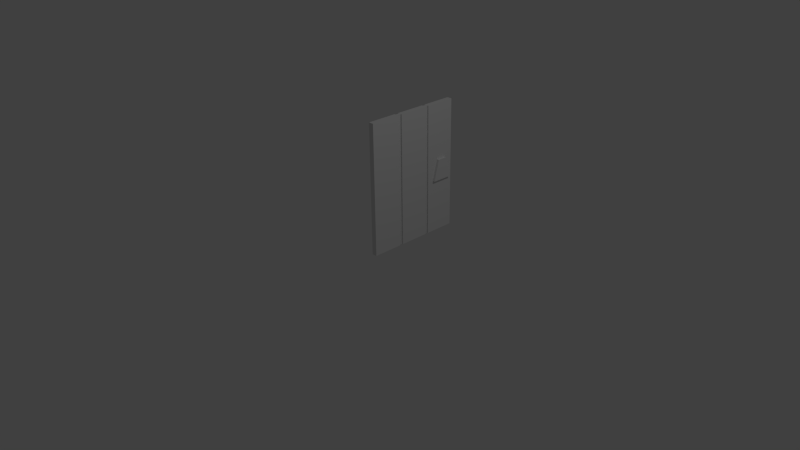 # Source: shack_front_door.blend  (saved by Blender 2.76.0; exported with 4.5.12 LTS)
import bpy
from mathutils import Matrix  # noqa: F401  (used for matrix-valued properties, if any)

bpy.ops.wm.read_factory_settings(use_empty=True)
scene = bpy.context.scene
scene.name = 'Scene'

# ---- collections
col_collection_1 = bpy.data.collections.new('Collection 1'); scene.collection.children.link(col_collection_1)
col_collection_2 = bpy.data.collections.new('Collection 2'); scene.collection.children.link(col_collection_2)

# ---- materials (node trees are filled in below, after node groups)
mat_material = bpy.data.materials.new('Material')
mat_material.alpha_threshold = 0.0
mat_material.use_transparent_shadow = False
mat_material.roughness = 0.5
mat_material.line_color = (0.0, 0.0, 0.0, 1.0)

# ---- material node trees

# ---- world
world_world = bpy.data.worlds.new('World'); scene.world = world_world
world_world.color = (0.05088, 0.05088, 0.05088)
world_world.use_sun_shadow = False
world_world.sun_shadow_jitter_overblur = 0.0
world_world.cycles.sampling_method = 'MANUAL'
world_world.cycles.sample_map_resolution = 256

# ---- cameras
cam_camera = bpy.data.cameras.new('Camera')
cam_camera.clip_end = 100.0
cam_camera.lens = 35.0
cam_camera.sensor_width = 32.0
cam_camera.sensor_height = 18.0
cam_camera.ortho_scale = 7.314
cam_camera.dof.focus_distance = 0.0
cam_camera.dof.aperture_fstop = 128.0

# ---- lights
light_lamp = bpy.data.lights.new('Lamp', 'POINT')
light_lamp.transmission_factor = 0.0
light_lamp.cutoff_distance = 30.0
light_lamp.energy = 100.0
light_lamp.shadow_buffer_clip_start = 1.001
light_lamp.shadow_soft_size = 0.1
light_lamp.shadow_maximum_resolution = 0.006
light_lamp.use_absolute_resolution = True
light_lamp.cycles.use_multiple_importance_sampling = False

# ---- meshes
me_cube = bpy.data.meshes.new('Cube')
me_cube.from_pydata([(0.03464, 0.4134, -0.3975), (0.03464, -0.006106, -0.3975), (-0.03658, -0.006106, -0.3975), (-0.03658, 0.4134, -0.3975), (0.03464, 0.4134, 1.398), (0.03464, -0.006106, 1.398), (-0.03658, -0.006106, 1.398), (-0.03658, 0.4134, 1.398), (0.03464, 0.2037, -0.3975), (-0.0009719, 0.4134, -0.3975), (0.03464, 0.4134, 0.5), (-0.0009719, -0.006106, -0.3975), (0.03464, -0.006106, 0.5), (-0.03658, 0.2037, -0.3975), (-0.03658, -0.006106, 0.5), (-0.03658, 0.4134, 0.5), (0.03464, 0.2037, 1.398), (-0.0009718, 0.4134, 1.398), (-0.0009719, -0.006106, 1.398), (-0.03658, 0.2037, 1.398), (-0.0009718, 0.4134, 0.5), (-0.03658, 0.2037, 0.5), (-0.0009719, -0.006106, 0.5), (0.03464, 0.2037, 0.5), (-0.0009719, 0.2037, 1.398), (-0.0009719, 0.2037, -0.3975), (0.03464, 0.09878, -0.3975), (-0.01878, 0.4134, -0.3975), (0.03464, 0.4134, 0.9488), (-0.01878, -0.006106, -0.3975), (0.03464, -0.006106, 0.9488), (-0.03658, 0.3085, -0.3975), (-0.03658, -0.006106, 0.9488), (-0.03658, 0.4134, 0.9488), (0.03464, 0.09878, 1.398), (-0.01878, 0.4134, 1.398), (-0.01878, -0.006106, 1.398), (-0.03658, 0.3085, 1.398), (0.03464, 0.3085, -0.3975), (0.01683, 0.4134, -0.3975), (0.03464, 0.4134, 0.05125), (0.01683, -0.006106, -0.3975), (0.03464, -0.006106, 0.05125), (-0.03658, 0.09878, -0.3975), (-0.03658, -0.006106, 0.05125), (-0.03658, 0.4134, 0.05125), (0.03464, 0.3085, 1.398), (0.01683, 0.4134, 1.398), (0.01683, -0.006106, 1.398), (-0.03658, 0.09878, 1.398), (-0.01878, 0.4134, 0.5), (0.01683, 0.4134, 0.5), (-0.0009718, 0.4134, 0.9488), (-0.0009718, 0.4134, 0.05125), (-0.03658, 0.3085, 0.5), (-0.03658, 0.09878, 0.5), (-0.03658, 0.2037, 0.05125), (-0.03658, 0.2037, 0.9488), (-0.01878, -0.006106, 0.5), (0.01683, -0.006106, 0.5), (-0.0009719, -0.006106, 0.05125), (-0.0009719, -0.006106, 0.9488), (0.03464, 0.09878, 0.5), (0.03464, 0.3085, 0.5), (0.03464, 0.2037, 0.05125), (0.03464, 0.2037, 0.9488), (-0.0009719, 0.09878, 1.398), (-0.0009718, 0.3085, 1.398), (0.01683, 0.2037, 1.398), (-0.01878, 0.2037, 1.398), (-0.01878, 0.2037, -0.3975), (0.01683, 0.2037, -0.3975), (-0.0009719, 0.3085, -0.3975), (-0.0009719, 0.09878, -0.3975), (0.01683, 0.09878, -0.3975), (0.01683, 0.3085, -0.3975), (-0.01878, 0.3085, -0.3975), (-0.01878, 0.3085, 1.398), (0.01683, 0.3085, 1.398), (0.01683, 0.09878, 1.398), (0.03464, 0.3085, 0.9488), (0.03464, 0.3085, 0.05125), (0.03464, 0.09878, 0.05125), (0.01683, -0.006106, 0.9488), (0.01683, -0.006106, 0.05125), (-0.01878, -0.006106, 0.05125), (-0.03658, 0.09878, 0.9488), (-0.03658, 0.09878, 0.05125), (-0.03658, 0.3085, 0.05125), (0.01683, 0.4134, 0.05125), (0.01683, 0.4134, 0.9488), (-0.01878, 0.4134, 0.9488), (-0.01878, 0.4134, 0.05125), (-0.03658, 0.3085, 0.9488), (-0.01878, -0.006106, 0.9488), (0.03464, 0.09878, 0.9488), (-0.01878, 0.09878, 1.398), (-0.01878, 0.09878, -0.3975), (0.03464, 0.8771, -0.3975), (0.03464, 0.4576, -0.3975), (-0.03658, 0.4576, -0.3975), (-0.03658, 0.8771, -0.3975), (0.03464, 0.8771, 1.398), (0.03464, 0.4576, 1.398), (-0.03658, 0.4576, 1.398), (-0.03658, 0.8771, 1.398), (0.03464, 0.6674, -0.3975), (-0.0009719, 0.8771, -0.3975), (0.03464, 0.8771, 0.5), (-0.0009719, 0.4576, -0.3975), (0.03464, 0.4576, 0.5), (-0.03658, 0.6674, -0.3975), (-0.03658, 0.4576, 0.5), (-0.03658, 0.8771, 0.5), (0.03464, 0.6674, 1.398), (-0.0009718, 0.8771, 1.398), (-0.0009719, 0.4576, 1.398), (-0.03658, 0.6674, 1.398), (-0.0009718, 0.8771, 0.5), (-0.03658, 0.6674, 0.5), (-0.0009719, 0.4576, 0.5), (0.03464, 0.6674, 0.5), (-0.0009719, 0.6674, 1.398), (-0.0009719, 0.6674, -0.3975), (0.03464, 0.5625, -0.3975), (-0.01878, 0.8771, -0.3975), (0.03464, 0.8771, 0.9488), (-0.01878, 0.4576, -0.3975), (0.03464, 0.4576, 0.9488), (-0.03658, 0.7722, -0.3975), (-0.03658, 0.4576, 0.9488), (-0.03658, 0.8771, 0.9488), (0.03464, 0.5625, 1.398), (-0.01878, 0.8771, 1.398), (-0.01878, 0.4576, 1.398), (-0.03658, 0.7722, 1.398), (0.03464, 0.7722, -0.3975), (0.01683, 0.8771, -0.3975), (0.03464, 0.8771, 0.05125), (0.01683, 0.4576, -0.3975), (0.03464, 0.4576, 0.05125), (-0.03658, 0.5625, -0.3975), (-0.03658, 0.4576, 0.05125), (-0.03658, 0.8771, 0.05125), (0.03464, 0.7722, 1.398), (0.01683, 0.8771, 1.398), (0.01683, 0.4576, 1.398), (-0.03658, 0.5625, 1.398), (-0.01878, 0.8771, 0.5), (0.01683, 0.8771, 0.5), (-0.0009718, 0.8771, 0.9488), (-0.0009718, 0.8771, 0.05125), (-0.03658, 0.7722, 0.5), (-0.03658, 0.5625, 0.5), (-0.03658, 0.6674, 0.05125), (-0.03658, 0.6674, 0.9488), (-0.01878, 0.4576, 0.5), (0.01683, 0.4576, 0.5), (-0.0009719, 0.4576, 0.05125), (-0.0009719, 0.4576, 0.9488), (0.03464, 0.5625, 0.5), (0.03464, 0.7722, 0.5), (0.03464, 0.6674, 0.05125), (0.03464, 0.6674, 0.9488), (-0.0009719, 0.5625, 1.398), (-0.0009718, 0.7722, 1.398), (0.01683, 0.6674, 1.398), (-0.01878, 0.6674, 1.398), (-0.01878, 0.6674, -0.3975), (0.01683, 0.6674, -0.3975), (-0.0009719, 0.7722, -0.3975), (-0.0009719, 0.5625, -0.3975), (0.01683, 0.5625, -0.3975), (0.01683, 0.7722, -0.3975), (-0.01878, 0.7722, -0.3975), (-0.01878, 0.7722, 1.398), (0.01683, 0.7722, 1.398), (0.01683, 0.5625, 1.398), (0.03464, 0.7722, 0.9488), (0.03464, 0.7722, 0.05125), (0.03464, 0.5625, 0.05125), (0.01683, 0.4576, 0.9488), (0.01683, 0.4576, 0.05125), (-0.01878, 0.4576, 0.05125), (-0.03658, 0.5625, 0.9488), (-0.03658, 0.5625, 0.05125), (-0.03658, 0.7722, 0.05125), (0.01683, 0.8771, 0.05125), (0.01683, 0.8771, 0.9488), (-0.01878, 0.8771, 0.9488), (-0.01878, 0.8771, 0.05125), (-0.03658, 0.7722, 0.9488), (-0.01878, 0.4576, 0.9488), (0.03464, 0.5625, 0.9488), (-0.01878, 0.5625, 1.398), (-0.01878, 0.5625, -0.3975), (0.03464, 1.349, -0.3975), (0.03464, 0.9293, -0.3975), (-0.03658, 0.9293, -0.3975), (-0.03658, 1.349, -0.3975), (0.03464, 1.349, 1.398), (0.03464, 0.9293, 1.398), (-0.03658, 0.9293, 1.398), (-0.03658, 1.349, 1.398), (0.03464, 1.139, -0.3975), (-0.0009719, 1.349, -0.3975), (0.03464, 1.349, 0.5), (-0.0009719, 0.9293, -0.3975), (0.03464, 0.9293, 0.5), (-0.03658, 1.139, -0.3975), (-0.03658, 0.9293, 0.5), (-0.03658, 1.349, 0.5), (0.03464, 1.139, 1.398), (-0.0009718, 1.349, 1.398), (-0.0009719, 0.9293, 1.398), (-0.03658, 1.139, 1.398), (-0.0009718, 1.349, 0.5), (-0.03658, 1.139, 0.5), (-0.0009719, 0.9293, 0.5), (0.03464, 1.139, 0.5), (-0.0009719, 1.139, 1.398), (-0.0009719, 1.139, -0.3975), (0.03464, 1.034, -0.3975), (-0.01878, 1.349, -0.3975), (0.03464, 1.349, 0.9488), (-0.01878, 0.9293, -0.3975), (0.03464, 0.9293, 0.9488), (-0.03658, 1.244, -0.3975), (-0.03658, 0.9293, 0.9488), (-0.03658, 1.349, 0.9488), (0.03464, 1.034, 1.398), (-0.01878, 1.349, 1.398), (-0.01878, 0.9293, 1.398), (-0.03658, 1.244, 1.398), (0.03464, 1.244, -0.3975), (0.01683, 1.349, -0.3975), (0.03464, 1.349, 0.05125), (0.01683, 0.9293, -0.3975), (0.03464, 0.9293, 0.05125), (-0.03658, 1.034, -0.3975), (-0.03658, 0.9293, 0.05125), (-0.03658, 1.349, 0.05125), (0.03464, 1.244, 1.398), (0.01683, 1.349, 1.398), (0.01683, 0.9293, 1.398), (-0.03658, 1.034, 1.398), (-0.01878, 1.349, 0.5), (0.01683, 1.349, 0.5), (-0.0009718, 1.349, 0.9488), (-0.0009718, 1.349, 0.05125), (-0.03658, 1.244, 0.5), (-0.03658, 1.034, 0.5), (-0.03658, 1.139, 0.05125), (-0.03658, 1.139, 0.9488), (-0.01878, 0.9293, 0.5), (0.01683, 0.9293, 0.5), (-0.0009719, 0.9293, 0.05125), (-0.0009719, 0.9293, 0.9488), (0.03464, 1.034, 0.5), (0.03464, 1.244, 0.5), (0.03464, 1.139, 0.05125), (0.03464, 1.139, 0.9488), (-0.0009719, 1.034, 1.398), (-0.0009718, 1.244, 1.398), (0.01683, 1.139, 1.398), (-0.01878, 1.139, 1.398), (-0.01878, 1.139, -0.3975), (0.01683, 1.139, -0.3975), (-0.0009719, 1.244, -0.3975), (-0.0009719, 1.034, -0.3975), (0.01683, 1.034, -0.3975), (0.01683, 1.244, -0.3975), (-0.01878, 1.244, -0.3975), (-0.01878, 1.244, 1.398), (0.01683, 1.244, 1.398), (0.01683, 1.034, 1.398), (0.03464, 1.244, 0.9488), (0.03464, 1.244, 0.05125), (0.03464, 1.034, 0.05125), (0.01683, 0.9293, 0.9488), (0.01683, 0.9293, 0.05125), (-0.01878, 0.9293, 0.05125), (-0.03658, 1.034, 0.9488), (-0.03658, 1.034, 0.05125), (-0.03658, 1.244, 0.05125), (0.01683, 1.349, 0.05125), (0.01683, 1.349, 0.9488), (-0.01878, 1.349, 0.9488), (-0.01878, 1.349, 0.05125), (-0.03658, 1.244, 0.9488), (-0.01878, 0.9293, 0.9488), (0.03464, 1.034, 0.9488), (-0.01878, 1.034, 1.398), (-0.01878, 1.034, -0.3975)], [], [(97, 29, 2, 43), (96, 49, 6, 36), (95, 34, 5, 30), (94, 36, 6, 32), (93, 37, 7, 33), (92, 27, 3, 45), (91, 50, 15, 33), (90, 51, 20, 52), (89, 39, 9, 53), (88, 54, 15, 45), (87, 55, 21, 56), (86, 49, 19, 57), (85, 58, 14, 44), (84, 59, 22, 60), (83, 48, 18, 61), (82, 62, 12, 42), (81, 63, 23, 64), (80, 46, 16, 65), (79, 66, 18, 48), (78, 67, 24, 68), (77, 37, 19, 69), (76, 70, 13, 31), (75, 71, 25, 72), (74, 41, 11, 73), (71, 74, 73, 25), (8, 26, 74, 71), (26, 1, 41, 74), (39, 75, 72, 9), (0, 38, 75, 39), (38, 8, 71, 75), (27, 76, 31, 3), (9, 72, 76, 27), (72, 25, 70, 76), (67, 77, 69, 24), (17, 35, 77, 67), (35, 7, 37, 77), (46, 78, 68, 16), (4, 47, 78, 46), (47, 17, 67, 78), (34, 79, 48, 5), (16, 68, 79, 34), (68, 24, 66, 79), (63, 80, 65, 23), (10, 28, 80, 63), (28, 4, 46, 80), (38, 81, 64, 8), (0, 40, 81, 38), (40, 10, 63, 81), (26, 82, 42, 1), (8, 64, 82, 26), (64, 23, 62, 82), (59, 83, 61, 22), (12, 30, 83, 59), (30, 5, 48, 83), (41, 84, 60, 11), (1, 42, 84, 41), (42, 12, 59, 84), (29, 85, 44, 2), (11, 60, 85, 29), (60, 22, 58, 85), (55, 86, 57, 21), (14, 32, 86, 55), (32, 6, 49, 86), (43, 87, 56, 13), (2, 44, 87, 43), (44, 14, 55, 87), (31, 88, 45, 3), (13, 56, 88, 31), (56, 21, 54, 88), (51, 89, 53, 20), (10, 40, 89, 51), (40, 0, 39, 89), (47, 90, 52, 17), (4, 28, 90, 47), (28, 10, 51, 90), (35, 91, 33, 7), (17, 52, 91, 35), (52, 20, 50, 91), (50, 92, 45, 15), (20, 53, 92, 50), (53, 9, 27, 92), (54, 93, 33, 15), (21, 57, 93, 54), (57, 19, 37, 93), (58, 94, 32, 14), (22, 61, 94, 58), (61, 18, 36, 94), (62, 95, 30, 12), (23, 65, 95, 62), (65, 16, 34, 95), (66, 96, 36, 18), (24, 69, 96, 66), (69, 19, 49, 96), (70, 97, 43, 13), (25, 73, 97, 70), (73, 11, 29, 97), (195, 127, 100, 141), (194, 147, 104, 134), (193, 132, 103, 128), (192, 134, 104, 130), (191, 135, 105, 131), (190, 125, 101, 143), (189, 148, 113, 131), (188, 149, 118, 150), (187, 137, 107, 151), (186, 152, 113, 143), (185, 153, 119, 154), (184, 147, 117, 155), (183, 156, 112, 142), (182, 157, 120, 158), (181, 146, 116, 159), (180, 160, 110, 140), (179, 161, 121, 162), (178, 144, 114, 163), (177, 164, 116, 146), (176, 165, 122, 166), (175, 135, 117, 167), (174, 168, 111, 129), (173, 169, 123, 170), (172, 139, 109, 171), (169, 172, 171, 123), (106, 124, 172, 169), (124, 99, 139, 172), (137, 173, 170, 107), (98, 136, 173, 137), (136, 106, 169, 173), (125, 174, 129, 101), (107, 170, 174, 125), (170, 123, 168, 174), (165, 175, 167, 122), (115, 133, 175, 165), (133, 105, 135, 175), (144, 176, 166, 114), (102, 145, 176, 144), (145, 115, 165, 176), (132, 177, 146, 103), (114, 166, 177, 132), (166, 122, 164, 177), (161, 178, 163, 121), (108, 126, 178, 161), (126, 102, 144, 178), (136, 179, 162, 106), (98, 138, 179, 136), (138, 108, 161, 179), (124, 180, 140, 99), (106, 162, 180, 124), (162, 121, 160, 180), (157, 181, 159, 120), (110, 128, 181, 157), (128, 103, 146, 181), (139, 182, 158, 109), (99, 140, 182, 139), (140, 110, 157, 182), (127, 183, 142, 100), (109, 158, 183, 127), (158, 120, 156, 183), (153, 184, 155, 119), (112, 130, 184, 153), (130, 104, 147, 184), (141, 185, 154, 111), (100, 142, 185, 141), (142, 112, 153, 185), (129, 186, 143, 101), (111, 154, 186, 129), (154, 119, 152, 186), (149, 187, 151, 118), (108, 138, 187, 149), (138, 98, 137, 187), (145, 188, 150, 115), (102, 126, 188, 145), (126, 108, 149, 188), (133, 189, 131, 105), (115, 150, 189, 133), (150, 118, 148, 189), (148, 190, 143, 113), (118, 151, 190, 148), (151, 107, 125, 190), (152, 191, 131, 113), (119, 155, 191, 152), (155, 117, 135, 191), (156, 192, 130, 112), (120, 159, 192, 156), (159, 116, 134, 192), (160, 193, 128, 110), (121, 163, 193, 160), (163, 114, 132, 193), (164, 194, 134, 116), (122, 167, 194, 164), (167, 117, 147, 194), (168, 195, 141, 111), (123, 171, 195, 168), (171, 109, 127, 195), (293, 225, 198, 239), (292, 245, 202, 232), (291, 230, 201, 226), (290, 232, 202, 228), (289, 233, 203, 229), (288, 223, 199, 241), (287, 246, 211, 229), (286, 247, 216, 248), (285, 235, 205, 249), (284, 250, 211, 241), (283, 251, 217, 252), (282, 245, 215, 253), (281, 254, 210, 240), (280, 255, 218, 256), (279, 244, 214, 257), (278, 258, 208, 238), (277, 259, 219, 260), (276, 242, 212, 261), (275, 262, 214, 244), (274, 263, 220, 264), (273, 233, 215, 265), (272, 266, 209, 227), (271, 267, 221, 268), (270, 237, 207, 269), (267, 270, 269, 221), (204, 222, 270, 267), (222, 197, 237, 270), (235, 271, 268, 205), (196, 234, 271, 235), (234, 204, 267, 271), (223, 272, 227, 199), (205, 268, 272, 223), (268, 221, 266, 272), (263, 273, 265, 220), (213, 231, 273, 263), (231, 203, 233, 273), (242, 274, 264, 212), (200, 243, 274, 242), (243, 213, 263, 274), (230, 275, 244, 201), (212, 264, 275, 230), (264, 220, 262, 275), (259, 276, 261, 219), (206, 224, 276, 259), (224, 200, 242, 276), (234, 277, 260, 204), (196, 236, 277, 234), (236, 206, 259, 277), (222, 278, 238, 197), (204, 260, 278, 222), (260, 219, 258, 278), (255, 279, 257, 218), (208, 226, 279, 255), (226, 201, 244, 279), (237, 280, 256, 207), (197, 238, 280, 237), (238, 208, 255, 280), (225, 281, 240, 198), (207, 256, 281, 225), (256, 218, 254, 281), (251, 282, 253, 217), (210, 228, 282, 251), (228, 202, 245, 282), (239, 283, 252, 209), (198, 240, 283, 239), (240, 210, 251, 283), (227, 284, 241, 199), (209, 252, 284, 227), (252, 217, 250, 284), (247, 285, 249, 216), (206, 236, 285, 247), (236, 196, 235, 285), (243, 286, 248, 213), (200, 224, 286, 243), (224, 206, 247, 286), (231, 287, 229, 203), (213, 248, 287, 231), (248, 216, 246, 287), (246, 288, 241, 211), (216, 249, 288, 246), (249, 205, 223, 288), (250, 289, 229, 211), (217, 253, 289, 250), (253, 215, 233, 289), (254, 290, 228, 210), (218, 257, 290, 254), (257, 214, 232, 290), (258, 291, 226, 208), (219, 261, 291, 258), (261, 212, 230, 291), (262, 292, 232, 214), (220, 265, 292, 262), (265, 215, 245, 292), (266, 293, 239, 209), (221, 269, 293, 266), (269, 207, 225, 293), (189, 133, 232, 290, 254, 281, 225, 125, 190, 148), (187, 137, 237, 280, 255, 279, 244, 145, 188, 149), (89, 39, 139, 182, 157, 181, 146, 47, 90, 51), (91, 35, 134, 192, 156, 183, 127, 27, 92, 50), (139, 39, 27, 127), (225, 237, 137, 125), (232, 133, 145, 244), (146, 134, 35, 47)])
me_cube.materials.append(mat_material)
me_cube.use_remesh_preserve_volume = False
me_cube.use_remesh_preserve_attributes = False
me_cube.use_mirror_vertex_groups = False
me_cube.update()
me_cube_001 = bpy.data.meshes.new('Cube.001')
me_cube_001.from_pydata([(-0.9777, -1.641, 3.588), (-0.9777, -2.17, 5.588), (-0.9777, -0.6988, 3.588), (-0.9777, -0.1699, 5.588), (-0.6773, -1.641, 3.588), (-0.6773, -2.17, 5.588), (-0.6773, -0.6988, 3.588), (-0.6773, -0.1699, 5.588)], [], [(1, 3, 2, 0), (3, 7, 6, 2), (7, 5, 4, 6), (5, 1, 0, 4), (0, 2, 6, 4), (5, 7, 3, 1)])
me_cube_001.use_remesh_preserve_volume = False
me_cube_001.use_remesh_preserve_attributes = False
me_cube_001.use_mirror_vertex_groups = False
me_cube_001.update()

# ---- objects
ob_cube = bpy.data.objects.new('Cube', me_cube)
ob_lamp = bpy.data.objects.new('Lamp', light_lamp)
ob_camera = bpy.data.objects.new('Camera', cam_camera)
ob_cube_001 = bpy.data.objects.new('Cube.001', me_cube_001)

# ---- transforms, parenting, visibility, modifiers, constraints
ob_cube.location = (0.0, 1.363, 1.377)
ob_cube.rotation_euler = (3.142, -0.0, 0.0)
ob_cube.lock_rotations_4d = False
ob_cube.empty_display_type = 'ARROWS'
ob_cube.lineart.crease_threshold = 0.0
ob_lamp.location = (4.076, 1.005, 5.904)
ob_lamp.rotation_euler = (0.6503, 0.05522, 1.866)
ob_lamp.lock_rotations_4d = False
ob_lamp.empty_display_type = 'ARROWS'
ob_lamp.color = (0.0, 0.0, 0.0, 0.0)
ob_lamp.lineart.crease_threshold = 0.0
ob_camera.location = (7.481, -6.508, 5.344)
ob_camera.rotation_euler = (1.109, 0.01082, 0.8149)
ob_camera.lock_rotations_4d = False
ob_camera.empty_display_type = 'ARROWS'
ob_camera.color = (0.0, 0.0, 0.0, 0.0)
ob_camera.display_type = 'WIRE'
ob_camera.lineart.crease_threshold = 0.0
ob_cube_001.location = (0.1658, 1.012, 1.52)
ob_cube_001.rotation_euler = (3.142, -0.0, 0.0)
ob_cube_001.scale = (0.1443, 0.1443, 0.1443)
ob_cube_001.lineart.crease_threshold = 0.0

# ---- collection membership
col_collection_1.objects.link(ob_cube)
col_collection_1.objects.link(ob_lamp)
col_collection_1.objects.link(ob_camera)
col_collection_2.objects.link(ob_cube_001)

# ---- scene / render settings (as saved in the file)
scene.camera = ob_camera
scene.frame_start = 1; scene.frame_end = 250; scene.frame_set(1)
scene.render.engine = 'BLENDER_EEVEE_NEXT'
scene.render.resolution_percentage = 50
scene.render.dither_intensity = 0.0
scene.cycles.use_denoising = False
scene.cycles.samples = 10
scene.cycles.sampling_pattern = 'TABULATED_SOBOL'
scene.cycles.light_sampling_threshold = 0.0
scene.cycles.use_adaptive_sampling = False
scene.cycles.use_light_tree = False
scene.cycles.blur_glossy = 0.0
scene.cycles.pixel_filter_type = 'GAUSSIAN'
scene.cycles.sample_clamp_indirect = 0.0
scene.view_settings.view_transform = 'Standard'
bpy.context.view_layer.update()

